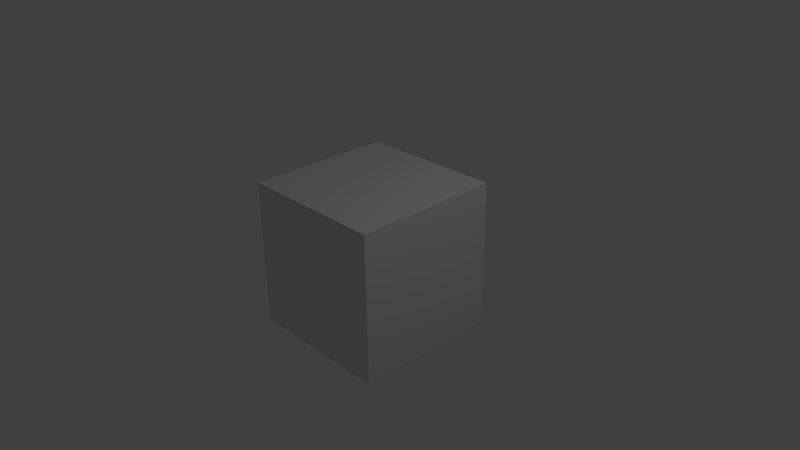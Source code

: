 # Source: abspann.blend  (saved by Blender 2.72.0; exported with 4.5.12 LTS)
import bpy
from mathutils import Matrix  # noqa: F401  (used for matrix-valued properties, if any)

bpy.ops.wm.read_factory_settings(use_empty=True)
scene = bpy.context.scene
scene.name = 'Scene'

# ---- collections
col_collection_1 = bpy.data.collections.new('Collection 1'); scene.collection.children.link(col_collection_1)

# ---- materials (node trees are filled in below, after node groups)
mat_material = bpy.data.materials.new('Material')
mat_material.alpha_threshold = 0.0
mat_material.use_transparent_shadow = False
mat_material.roughness = 0.5
mat_material.line_color = (0.0, 0.0, 0.0, 1.0)

# ---- material node trees

# ---- world
world_world = bpy.data.worlds.new('World'); scene.world = world_world
world_world.color = (0.05088, 0.05088, 0.05088)
world_world.use_sun_shadow = False
world_world.sun_shadow_jitter_overblur = 0.0
world_world.cycles.sampling_method = 'MANUAL'
world_world.cycles.sample_map_resolution = 256

# ---- cameras
cam_camera = bpy.data.cameras.new('Camera')
cam_camera.clip_end = 100.0
cam_camera.lens = 35.0
cam_camera.sensor_width = 32.0
cam_camera.sensor_height = 18.0
cam_camera.ortho_scale = 7.314
cam_camera.dof.focus_distance = 0.0
cam_camera.dof.aperture_fstop = 128.0

# ---- lights
light_lamp = bpy.data.lights.new('Lamp', 'POINT')
light_lamp.transmission_factor = 0.0
light_lamp.cutoff_distance = 30.0
light_lamp.energy = 100.0
light_lamp.shadow_buffer_clip_start = 1.001
light_lamp.shadow_soft_size = 0.1
light_lamp.shadow_maximum_resolution = 0.006
light_lamp.use_absolute_resolution = True
light_lamp.cycles.use_multiple_importance_sampling = False

# ---- meshes
me_cube = bpy.data.meshes.new('Cube')
me_cube.from_pydata([(1.0, 1.0, -1.0), (1.0, -1.0, -1.0), (-1.0, -1.0, -1.0), (-1.0, 1.0, -1.0), (1.0, 1.0, 1.0), (1.0, -1.0, 1.0), (-1.0, -1.0, 1.0), (-1.0, 1.0, 1.0)], [], [(0, 1, 2, 3), (4, 7, 6, 5), (0, 4, 5, 1), (1, 5, 6, 2), (2, 6, 7, 3), (4, 0, 3, 7)])
me_cube.materials.append(mat_material)
me_cube.use_remesh_preserve_volume = False
me_cube.use_remesh_preserve_attributes = False
me_cube.use_mirror_vertex_groups = False
me_cube.update()

# ---- objects
ob_cube = bpy.data.objects.new('Cube', me_cube)
ob_lamp = bpy.data.objects.new('Lamp', light_lamp)
ob_camera = bpy.data.objects.new('Camera', cam_camera)

# ---- transforms, parenting, visibility, modifiers, constraints
ob_cube.location = (0.0, 0.0, 0.0)
ob_cube.lock_rotations_4d = False
ob_cube.empty_display_type = 'ARROWS'
ob_cube.lineart.crease_threshold = 0.0
ob_lamp.location = (4.076, 1.005, 5.904)
ob_lamp.rotation_euler = (0.6503, 0.05522, 1.866)
ob_lamp.lock_rotations_4d = False
ob_lamp.empty_display_type = 'ARROWS'
ob_lamp.color = (0.0, 0.0, 0.0, 0.0)
ob_lamp.lineart.crease_threshold = 0.0
ob_camera.location = (7.481, -6.508, 5.344)
ob_camera.rotation_euler = (1.109, 0.01082, 0.8149)
ob_camera.lock_rotations_4d = False
ob_camera.empty_display_type = 'ARROWS'
ob_camera.color = (0.0, 0.0, 0.0, 0.0)
ob_camera.display_type = 'WIRE'
ob_camera.lineart.crease_threshold = 0.0

# ---- collection membership
col_collection_1.objects.link(ob_cube)
col_collection_1.objects.link(ob_lamp)
col_collection_1.objects.link(ob_camera)

# ---- scene / render settings (as saved in the file)
scene.camera = ob_camera
scene.frame_start = 1; scene.frame_end = 449; scene.frame_set(38)
scene.render.engine = 'BLENDER_EEVEE_NEXT'
scene.render.dither_intensity = 0.0
scene.cycles.use_denoising = False
scene.cycles.samples = 10
scene.cycles.sampling_pattern = 'TABULATED_SOBOL'
scene.cycles.light_sampling_threshold = 0.0
scene.cycles.use_adaptive_sampling = False
scene.cycles.use_light_tree = False
scene.cycles.blur_glossy = 0.0
scene.cycles.pixel_filter_type = 'GAUSSIAN'
scene.cycles.sample_clamp_indirect = 0.0
scene.view_settings.view_transform = 'Standard'
bpy.context.view_layer.update()
